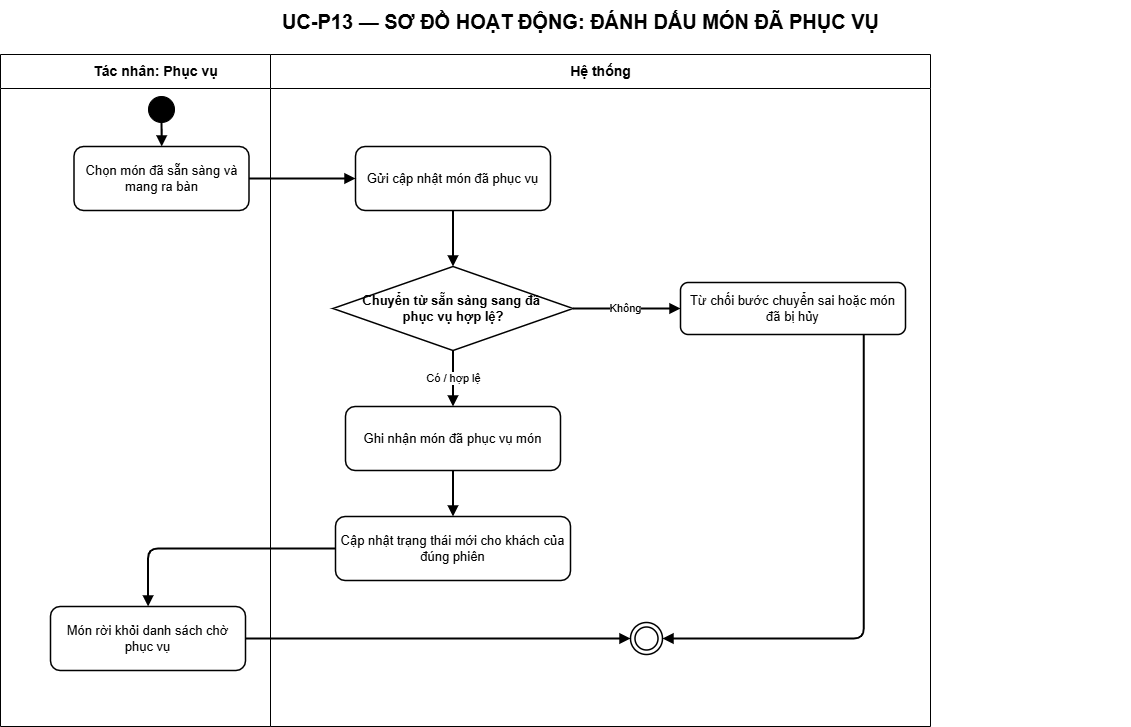

The diagram above was exported from draw.io. Its source (the exported page's mxGraphModel, read from the mxfile embedded in the PNG):
<mxGraphModel dx="3300" dy="852" grid="1" gridSize="10" guides="1" tooltips="1" connect="1" arrows="1" fold="1" page="1" pageScale="1" pageWidth="1200" pageHeight="988" math="0" shadow="0">
  <root>
    <mxCell id="0" />
    <mxCell id="1" parent="0" />
    <mxCell id="title" value="UC-P13 — SƠ ĐỒ HOẠT ĐỘNG: ĐÁNH DẤU MÓN ĐÃ PHỤC VỤ" style="text;html=1;align=center;verticalAlign=middle;fontSize=20;fontStyle=1;strokeColor=none;fillColor=none;fontColor=#000000;" parent="1" vertex="1">
      <mxGeometry x="50" y="14" width="1100" height="42" as="geometry" />
    </mxCell>
    <mxCell id="actor-lane" value="Tác nhân: Phục vụ" style="swimlane;html=1;horizontal=1;startSize=34;fillColor=#ffffff;swimlaneFillColor=#ffffff;strokeColor=#000000;fontColor=#000000;fontStyle=1;fontSize=14;" parent="1" vertex="1">
      <mxGeometry x="20" y="68" width="310" height="672" as="geometry" />
    </mxCell>
    <mxCell id="step-1" value="Chọn món đã sẵn sàng và mang ra bàn" style="rounded=1;whiteSpace=wrap;html=1;fillColor=#ffffff;strokeColor=#000000;strokeWidth=1.5;fontColor=#000000;fontSize=13;" parent="actor-lane" vertex="1">
      <mxGeometry x="73.5" y="92" width="175" height="64" as="geometry" />
    </mxCell>
    <mxCell id="step-6" value="Món rời khỏi danh sách chờ phục vụ" style="rounded=1;whiteSpace=wrap;html=1;fillColor=#ffffff;strokeColor=#000000;strokeWidth=1.5;fontColor=#000000;fontSize=13;" parent="actor-lane" vertex="1">
      <mxGeometry x="50" y="552" width="195" height="64" as="geometry" />
    </mxCell>
    <mxCell id="system-lane" value="Hệ thống" style="swimlane;html=1;horizontal=1;startSize=34;fillColor=#ffffff;swimlaneFillColor=#ffffff;strokeColor=#000000;fontColor=#000000;fontStyle=1;fontSize=14;" parent="1" vertex="1">
      <mxGeometry x="290" y="68" width="660" height="672" as="geometry" />
    </mxCell>
    <mxCell id="step-2" value="Gửi cập nhật món đã phục vụ" style="rounded=1;whiteSpace=wrap;html=1;fillColor=#ffffff;strokeColor=#000000;strokeWidth=1.5;fontColor=#000000;fontSize=13;" parent="system-lane" vertex="1">
      <mxGeometry x="85" y="92" width="195" height="64" as="geometry" />
    </mxCell>
    <mxCell id="step-3" value="Chuyển từ sẵn sàng sang đã&amp;nbsp;&lt;div&gt;phục vụ hợp lệ?&lt;/div&gt;" style="rhombus;whiteSpace=wrap;html=1;fillColor=#ffffff;strokeColor=#000000;strokeWidth=1.5;fontColor=#000000;fontSize=13;fontStyle=1;" parent="system-lane" vertex="1">
      <mxGeometry x="62.5" y="212" width="240" height="84" as="geometry" />
    </mxCell>
    <mxCell id="edge-3" value="" style="edgeStyle=orthogonalEdgeStyle;rounded=1;orthogonalLoop=1;jettySize=auto;html=1;endArrow=block;endFill=1;strokeWidth=2" parent="system-lane" source="step-2" target="step-3" edge="1">
      <mxGeometry relative="1" as="geometry" />
    </mxCell>
    <mxCell id="alternate-3" value="Từ chối bước chuyển sai hoặc món đã bị hủy" style="rounded=1;whiteSpace=wrap;html=1;fillColor=#ffffff;strokeColor=#000000;strokeWidth=1.5;fontColor=#000000;fontSize=13;" parent="system-lane" vertex="1">
      <mxGeometry x="410" y="228" width="225" height="52" as="geometry" />
    </mxCell>
    <mxCell id="edge-4" value="Không" style="edgeStyle=orthogonalEdgeStyle;rounded=1;orthogonalLoop=1;jettySize=auto;html=1;endArrow=block;endFill=1;strokeWidth=2" parent="system-lane" source="step-3" target="alternate-3" edge="1">
      <mxGeometry relative="1" as="geometry" />
    </mxCell>
    <mxCell id="step-4" value="Ghi nhận món đã phục vụ món" style="rounded=1;whiteSpace=wrap;html=1;fillColor=#ffffff;strokeColor=#000000;strokeWidth=1.5;fontColor=#000000;fontSize=13;" parent="system-lane" vertex="1">
      <mxGeometry x="75" y="352" width="215" height="64" as="geometry" />
    </mxCell>
    <mxCell id="edge-6" value="Có / hợp lệ" style="edgeStyle=orthogonalEdgeStyle;rounded=1;orthogonalLoop=1;jettySize=auto;html=1;endArrow=block;endFill=1;strokeWidth=2" parent="system-lane" source="step-3" target="step-4" edge="1">
      <mxGeometry relative="1" as="geometry" />
    </mxCell>
    <mxCell id="step-5" value="Cập nhật trạng thái mới cho khách của đúng phiên" style="rounded=1;whiteSpace=wrap;html=1;fillColor=#ffffff;strokeColor=#000000;strokeWidth=1.5;fontColor=#000000;fontSize=13;" parent="system-lane" vertex="1">
      <mxGeometry x="65" y="462" width="235" height="64" as="geometry" />
    </mxCell>
    <mxCell id="edge-7" value="" style="edgeStyle=orthogonalEdgeStyle;rounded=1;orthogonalLoop=1;jettySize=auto;html=1;endArrow=block;endFill=1;strokeWidth=2" parent="system-lane" source="step-4" target="step-5" edge="1">
      <mxGeometry relative="1" as="geometry" />
    </mxCell>
    <mxCell id="start" value="" style="ellipse;html=1;aspect=fixed;fillColor=#000000;strokeColor=#000000;" parent="1" vertex="1">
      <mxGeometry x="168" y="110" width="26" height="26" as="geometry" />
    </mxCell>
    <mxCell id="end" value="" style="ellipse;shape=doubleEllipse;html=1;aspect=fixed;fillColor=#ffffff;strokeColor=#000000;strokeWidth=1.5;" parent="1" vertex="1">
      <mxGeometry x="650" y="636" width="32" height="32" as="geometry" />
    </mxCell>
    <mxCell id="edge-1" value="" style="edgeStyle=orthogonalEdgeStyle;rounded=1;orthogonalLoop=1;jettySize=auto;html=1;endArrow=block;endFill=1;strokeWidth=2" parent="1" source="start" target="step-1" edge="1">
      <mxGeometry relative="1" as="geometry" />
    </mxCell>
    <mxCell id="edge-2" value="" style="edgeStyle=orthogonalEdgeStyle;rounded=1;orthogonalLoop=1;jettySize=auto;html=1;endArrow=block;endFill=1;strokeWidth=2" parent="1" source="step-1" target="step-2" edge="1">
      <mxGeometry relative="1" as="geometry" />
    </mxCell>
    <mxCell id="edge-5" value="" style="edgeStyle=orthogonalEdgeStyle;rounded=1;orthogonalLoop=1;jettySize=auto;html=1;endArrow=block;endFill=1;strokeWidth=2;entryX=1;entryY=0.5;entryDx=0;entryDy=0;" parent="1" source="alternate-3" target="end" edge="1">
      <mxGeometry relative="1" as="geometry">
        <mxPoint x="1140" y="371" as="targetPoint" />
        <Array as="points">
          <mxPoint x="883" y="652" />
        </Array>
      </mxGeometry>
    </mxCell>
    <mxCell id="edge-8" value="" style="edgeStyle=orthogonalEdgeStyle;rounded=1;orthogonalLoop=1;jettySize=auto;html=1;endArrow=block;endFill=1;strokeWidth=2" parent="1" source="step-5" target="step-6" edge="1">
      <mxGeometry relative="1" as="geometry" />
    </mxCell>
    <mxCell id="edge-9" value="" style="edgeStyle=orthogonalEdgeStyle;rounded=1;orthogonalLoop=1;jettySize=auto;html=1;endArrow=block;endFill=1;strokeWidth=2" parent="1" source="step-6" target="end" edge="1">
      <mxGeometry relative="1" as="geometry" />
    </mxCell>
  </root>
</mxGraphModel>